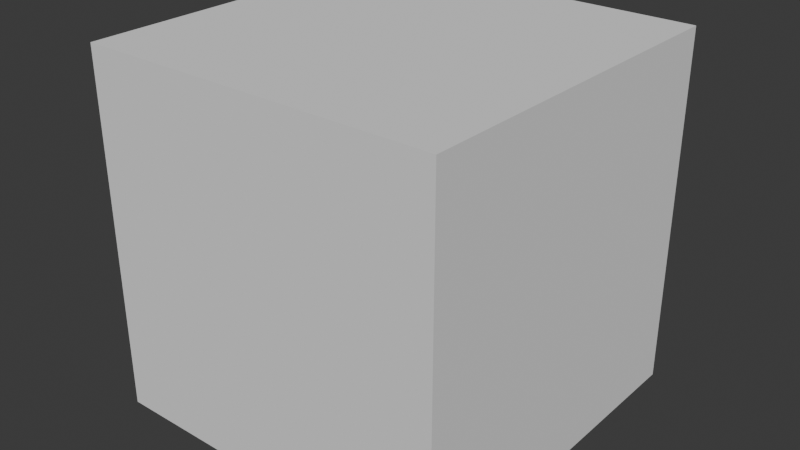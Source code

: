 # Source: Persona1.blend  (saved by Blender 4.3.32; exported with 4.5.12 LTS)
import bpy
from mathutils import Matrix  # noqa: F401  (used for matrix-valued properties, if any)

bpy.ops.wm.read_factory_settings(use_empty=True)
scene = bpy.context.scene
scene.name = 'Scene'

# ---- collections
col_collection = bpy.data.collections.new('Collection'); scene.collection.children.link(col_collection)

# ---- world
world_world = bpy.data.worlds.new('World'); scene.world = world_world
world_world.use_nodes = True; world_world.node_tree.nodes.clear()
_N = world_world.node_tree.nodes; _L = world_world.node_tree.links
n0 = _N.new('ShaderNodeOutputWorld'); n0.name = 'World Output'; n0.location = (300, 300)
n1 = _N.new('ShaderNodeBackground'); n1.name = 'Background'; n1.location = (10, 300)
n1.inputs[0].default_value = (0.05088, 0.05088, 0.05088, 1.0)
_L.new(n1.outputs[0], n0.inputs[0])
n0.is_active_output = True
world_world.color = (0.05088, 0.05088, 0.05088)
world_world.sun_shadow_jitter_overblur = 0.0

# ---- meshes
me_cube_001 = bpy.data.meshes.new('Cube.001')
me_cube_001.from_pydata([(-1.0, -1.0, -1.0), (-1.0, -1.0, 1.0), (-1.0, 1.0, -1.0), (-1.0, 1.0, 1.0), (1.0, -1.0, -1.0), (1.0, -1.0, 1.0), (1.0, 1.0, -1.0), (1.0, 1.0, 1.0)], [], [(0, 1, 3, 2), (2, 3, 7, 6), (6, 7, 5, 4), (4, 5, 1, 0), (2, 6, 4, 0), (7, 3, 1, 5)])
_uv = me_cube_001.uv_layers.new(name='UVMap')
_uv.uv.foreach_set('vector', [0.375, 0.0, 0.625, 0.0, 0.625, 0.25, 0.375, 0.25, 0.375, 0.25, 0.625, 0.25, 0.625, 0.5, 0.375, 0.5, 0.375, 0.5, 0.625, 0.5, 0.625, 0.75, 0.375, 0.75, 0.375, 0.75, 0.625, 0.75, 0.625, 1.0, 0.375, 1.0, 0.125, 0.5, 0.375, 0.5, 0.375, 0.75, 0.125, 0.75, 0.625, 0.5, 0.875, 0.5, 0.875, 0.75, 0.625, 0.75])
me_cube_001.update()

# ---- objects
ob_empty = bpy.data.objects.new('Empty', None)
ob_cube = bpy.data.objects.new('Cube', me_cube_001)

# ---- transforms, parenting, visibility, modifiers, constraints
ob_empty.location = (0.0, 0.0, 0.0)
ob_empty.rotation_euler = (1.571, -0.0, -0.0)
ob_empty.empty_display_type = 'IMAGE'
ob_empty.empty_display_size = 5.0
ob_cube.location = (0.0, 0.0, 0.0)

# ---- collection membership
col_collection.objects.link(ob_empty)
col_collection.objects.link(ob_cube)

# ---- scene / render settings (as saved in the file)
scene.frame_start = 1; scene.frame_end = 250; scene.frame_set(1)
scene.render.engine = 'BLENDER_EEVEE_NEXT'
bpy.context.view_layer.update()

# ---- added for rendering (the .blend has no active camera and no usable light): camera, sun
cam_auto = bpy.data.cameras.new('AutoCamera')
cam_auto.lens = 50.0
cam_auto.sensor_width = 36.0
cam_auto.clip_end = 1000.0
ob_auto_camera = bpy.data.objects.new('AutoCamera', cam_auto)
scene.collection.objects.link(ob_auto_camera)
ob_auto_camera.location = (3.20507, -3.84609, 2.56406)
ob_auto_camera.rotation_euler = (1.09748, -7.21219e-08, 0.694738)
scene.camera = ob_auto_camera
light_auto_sun = bpy.data.lights.new('AutoSun', 'SUN')
light_auto_sun.energy = 3.0
light_auto_sun.angle = 0.0523599
ob_auto_sun = bpy.data.objects.new('AutoSun', light_auto_sun)
scene.collection.objects.link(ob_auto_sun)
ob_auto_sun.rotation_euler = (0.872665, 0.174533, 0.523599)
bpy.context.view_layer.update()

